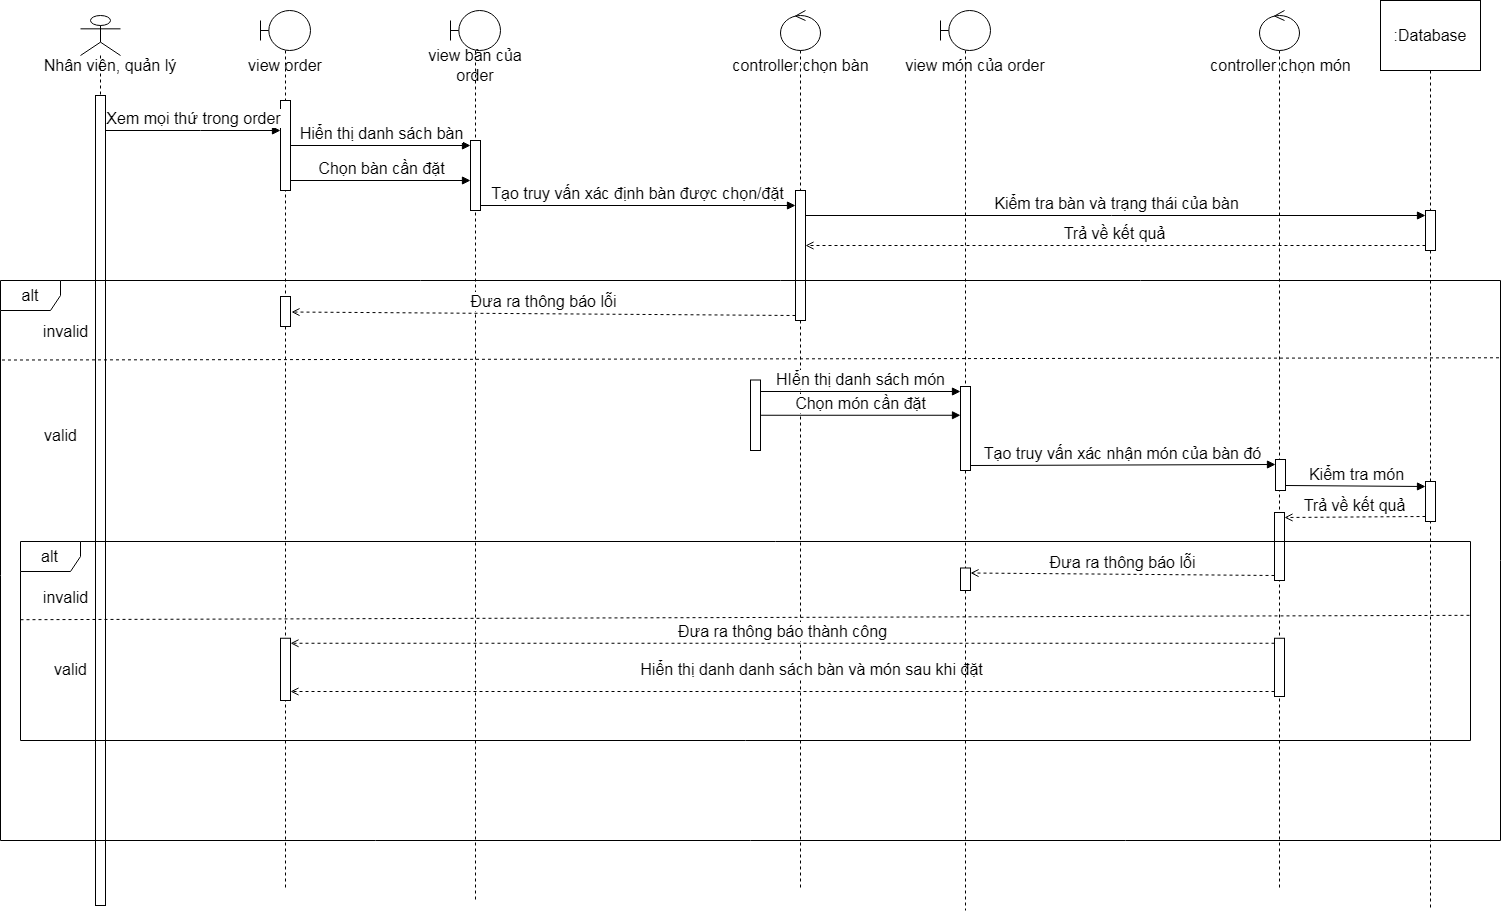

The diagram above was exported from draw.io. Its source (the exported page's mxGraphModel, read from the mxfile embedded in the PNG):
<mxGraphModel dx="1532" dy="908" grid="1" gridSize="10" guides="1" tooltips="1" connect="1" arrows="1" fold="1" page="1" pageScale="1" pageWidth="827" pageHeight="1169" math="0" shadow="0">
  <root>
    <mxCell id="0" />
    <mxCell id="1" parent="0" />
    <mxCell id="pY9TIWamBwWIattr42y_-1" value="" style="shape=umlLifeline;perimeter=lifelinePerimeter;whiteSpace=wrap;html=1;container=1;dropTarget=0;collapsible=0;recursiveResize=0;outlineConnect=0;portConstraint=eastwest;newEdgeStyle={&quot;curved&quot;:0,&quot;rounded&quot;:0};participant=umlActor;fontSize=16;" parent="1" vertex="1">
      <mxGeometry x="120" y="95" width="40" height="890" as="geometry" />
    </mxCell>
    <mxCell id="pY9TIWamBwWIattr42y_-2" value="" style="html=1;points=[[0,0,0,0,5],[0,1,0,0,-5],[1,0,0,0,5],[1,1,0,0,-5]];perimeter=orthogonalPerimeter;outlineConnect=0;targetShapes=umlLifeline;portConstraint=eastwest;newEdgeStyle={&quot;curved&quot;:0,&quot;rounded&quot;:0};fontSize=16;" parent="pY9TIWamBwWIattr42y_-1" vertex="1">
      <mxGeometry x="15" y="80" width="10" height="810" as="geometry" />
    </mxCell>
    <mxCell id="pY9TIWamBwWIattr42y_-3" value="" style="shape=umlLifeline;perimeter=lifelinePerimeter;whiteSpace=wrap;html=1;container=1;dropTarget=0;collapsible=0;recursiveResize=0;outlineConnect=0;portConstraint=eastwest;newEdgeStyle={&quot;curved&quot;:0,&quot;rounded&quot;:0};participant=umlBoundary;fontSize=16;" parent="1" vertex="1">
      <mxGeometry x="300" y="90" width="50" height="880" as="geometry" />
    </mxCell>
    <mxCell id="pY9TIWamBwWIattr42y_-4" value="" style="html=1;points=[[0,0,0,0,5],[0,1,0,0,-5],[1,0,0,0,5],[1,1,0,0,-5]];perimeter=orthogonalPerimeter;outlineConnect=0;targetShapes=umlLifeline;portConstraint=eastwest;newEdgeStyle={&quot;curved&quot;:0,&quot;rounded&quot;:0};fontSize=16;" parent="pY9TIWamBwWIattr42y_-3" vertex="1">
      <mxGeometry x="20" y="90" width="10" height="90" as="geometry" />
    </mxCell>
    <mxCell id="pY9TIWamBwWIattr42y_-5" value="Nhân viên, quản lý" style="text;html=1;strokeColor=none;fillColor=none;align=center;verticalAlign=middle;whiteSpace=wrap;rounded=0;fontSize=16;" parent="1" vertex="1">
      <mxGeometry x="80" y="130" width="140" height="30" as="geometry" />
    </mxCell>
    <mxCell id="pY9TIWamBwWIattr42y_-6" value="view order" style="text;html=1;strokeColor=none;fillColor=none;align=center;verticalAlign=middle;whiteSpace=wrap;rounded=0;fontSize=16;" parent="1" vertex="1">
      <mxGeometry x="280" y="130" width="90" height="30" as="geometry" />
    </mxCell>
    <mxCell id="pY9TIWamBwWIattr42y_-7" value="" style="shape=umlLifeline;perimeter=lifelinePerimeter;whiteSpace=wrap;html=1;container=1;dropTarget=0;collapsible=0;recursiveResize=0;outlineConnect=0;portConstraint=eastwest;newEdgeStyle={&quot;curved&quot;:0,&quot;rounded&quot;:0};participant=umlBoundary;fontSize=16;" parent="1" vertex="1">
      <mxGeometry x="490" y="90" width="50" height="890" as="geometry" />
    </mxCell>
    <mxCell id="pY9TIWamBwWIattr42y_-8" value="" style="html=1;points=[[0,0,0,0,5],[0,1,0,0,-5],[1,0,0,0,5],[1,1,0,0,-5]];perimeter=orthogonalPerimeter;outlineConnect=0;targetShapes=umlLifeline;portConstraint=eastwest;newEdgeStyle={&quot;curved&quot;:0,&quot;rounded&quot;:0};fontSize=16;" parent="pY9TIWamBwWIattr42y_-7" vertex="1">
      <mxGeometry x="20" y="130" width="10" height="70" as="geometry" />
    </mxCell>
    <mxCell id="pY9TIWamBwWIattr42y_-9" value="view bàn của order" style="text;html=1;strokeColor=none;fillColor=none;align=center;verticalAlign=middle;whiteSpace=wrap;rounded=0;fontSize=16;" parent="1" vertex="1">
      <mxGeometry x="460" y="130" width="110" height="30" as="geometry" />
    </mxCell>
    <mxCell id="pY9TIWamBwWIattr42y_-10" value="Xem mọi thứ trong order" style="html=1;verticalAlign=bottom;endArrow=block;curved=0;rounded=0;fontSize=16;" parent="1" target="pY9TIWamBwWIattr42y_-4" edge="1" source="pY9TIWamBwWIattr42y_-2">
      <mxGeometry width="80" relative="1" as="geometry">
        <mxPoint x="185" y="210" as="sourcePoint" />
        <mxPoint x="320" y="210" as="targetPoint" />
        <Array as="points">
          <mxPoint x="240" y="210" />
        </Array>
      </mxGeometry>
    </mxCell>
    <mxCell id="pY9TIWamBwWIattr42y_-12" value="Hiển thị danh sách bàn" style="html=1;verticalAlign=bottom;endArrow=block;curved=0;rounded=0;entryX=0;entryY=0;entryDx=0;entryDy=5;entryPerimeter=0;fontSize=16;" parent="1" source="pY9TIWamBwWIattr42y_-4" target="pY9TIWamBwWIattr42y_-8" edge="1">
      <mxGeometry width="80" relative="1" as="geometry">
        <mxPoint x="350" y="272" as="sourcePoint" />
        <mxPoint x="490" y="200" as="targetPoint" />
      </mxGeometry>
    </mxCell>
    <mxCell id="pY9TIWamBwWIattr42y_-13" value="Chọn bàn cần đặt" style="html=1;verticalAlign=bottom;endArrow=block;curved=0;rounded=0;fontSize=16;" parent="1" target="pY9TIWamBwWIattr42y_-8" edge="1">
      <mxGeometry width="80" relative="1" as="geometry">
        <mxPoint x="330" y="260" as="sourcePoint" />
        <mxPoint x="530" y="260" as="targetPoint" />
      </mxGeometry>
    </mxCell>
    <mxCell id="pY9TIWamBwWIattr42y_-14" value=":Database&lt;br style=&quot;font-size: 16px;&quot;&gt;" style="shape=umlLifeline;perimeter=lifelinePerimeter;whiteSpace=wrap;html=1;container=1;dropTarget=0;collapsible=0;recursiveResize=0;outlineConnect=0;portConstraint=eastwest;newEdgeStyle={&quot;curved&quot;:0,&quot;rounded&quot;:0};size=70;fontSize=16;" parent="1" vertex="1">
      <mxGeometry x="1420" y="80" width="100" height="910" as="geometry" />
    </mxCell>
    <mxCell id="pY9TIWamBwWIattr42y_-15" value="" style="html=1;points=[[0,0,0,0,5],[0,1,0,0,-5],[1,0,0,0,5],[1,1,0,0,-5]];perimeter=orthogonalPerimeter;outlineConnect=0;targetShapes=umlLifeline;portConstraint=eastwest;newEdgeStyle={&quot;curved&quot;:0,&quot;rounded&quot;:0};fontSize=16;" parent="pY9TIWamBwWIattr42y_-14" vertex="1">
      <mxGeometry x="45" y="481" width="10" height="40" as="geometry" />
    </mxCell>
    <mxCell id="r9vm-ozee4wDa1cbDHnA-6" value="" style="html=1;points=[[0,0,0,0,5],[0,1,0,0,-5],[1,0,0,0,5],[1,1,0,0,-5]];perimeter=orthogonalPerimeter;outlineConnect=0;targetShapes=umlLifeline;portConstraint=eastwest;newEdgeStyle={&quot;curved&quot;:0,&quot;rounded&quot;:0};fontSize=16;" parent="pY9TIWamBwWIattr42y_-14" vertex="1">
      <mxGeometry x="45" y="210" width="10" height="40" as="geometry" />
    </mxCell>
    <mxCell id="pY9TIWamBwWIattr42y_-16" value="" style="shape=umlLifeline;perimeter=lifelinePerimeter;whiteSpace=wrap;html=1;container=1;dropTarget=0;collapsible=0;recursiveResize=0;outlineConnect=0;portConstraint=eastwest;newEdgeStyle={&quot;curved&quot;:0,&quot;rounded&quot;:0};participant=umlControl;fontSize=16;" parent="1" vertex="1">
      <mxGeometry x="820" y="90" width="40" height="880" as="geometry" />
    </mxCell>
    <mxCell id="pY9TIWamBwWIattr42y_-17" value="" style="html=1;points=[[0,0,0,0,5],[0,1,0,0,-5],[1,0,0,0,5],[1,1,0,0,-5]];perimeter=orthogonalPerimeter;outlineConnect=0;targetShapes=umlLifeline;portConstraint=eastwest;newEdgeStyle={&quot;curved&quot;:0,&quot;rounded&quot;:0};fontSize=16;" parent="pY9TIWamBwWIattr42y_-16" vertex="1">
      <mxGeometry x="15" y="180" width="10" height="130" as="geometry" />
    </mxCell>
    <mxCell id="pY9TIWamBwWIattr42y_-18" value="controller chọn bàn" style="text;html=1;align=center;verticalAlign=middle;resizable=0;points=[];autosize=1;strokeColor=none;fillColor=none;fontSize=16;" parent="1" vertex="1">
      <mxGeometry x="760" y="130" width="160" height="30" as="geometry" />
    </mxCell>
    <mxCell id="pY9TIWamBwWIattr42y_-20" value="Tạo truy vấn xác định bàn được chọn/đặt" style="html=1;verticalAlign=bottom;endArrow=block;curved=0;rounded=0;exitX=1;exitY=1;exitDx=0;exitDy=-5;exitPerimeter=0;fontSize=16;" parent="1" source="pY9TIWamBwWIattr42y_-8" target="pY9TIWamBwWIattr42y_-17" edge="1">
      <mxGeometry width="80" relative="1" as="geometry">
        <mxPoint x="580" y="340" as="sourcePoint" />
        <mxPoint x="680" y="315" as="targetPoint" />
      </mxGeometry>
    </mxCell>
    <mxCell id="pY9TIWamBwWIattr42y_-24" value="alt" style="shape=umlFrame;whiteSpace=wrap;html=1;pointerEvents=0;fontSize=16;" parent="1" vertex="1">
      <mxGeometry x="40" y="360" width="1500" height="560" as="geometry" />
    </mxCell>
    <mxCell id="pY9TIWamBwWIattr42y_-25" value="" style="endArrow=none;dashed=1;html=1;rounded=0;entryX=1.001;entryY=0.138;entryDx=0;entryDy=0;entryPerimeter=0;exitX=0.001;exitY=0.142;exitDx=0;exitDy=0;exitPerimeter=0;fontSize=16;" parent="1" source="pY9TIWamBwWIattr42y_-24" target="pY9TIWamBwWIattr42y_-24" edge="1">
      <mxGeometry width="50" height="50" relative="1" as="geometry">
        <mxPoint x="30" y="610" as="sourcePoint" />
        <mxPoint x="1027.96" y="604.8" as="targetPoint" />
        <Array as="points" />
      </mxGeometry>
    </mxCell>
    <mxCell id="pY9TIWamBwWIattr42y_-26" value="invalid" style="text;html=1;align=center;verticalAlign=middle;resizable=0;points=[];autosize=1;strokeColor=none;fillColor=none;fontSize=16;" parent="1" vertex="1">
      <mxGeometry x="70" y="396" width="70" height="30" as="geometry" />
    </mxCell>
    <mxCell id="pY9TIWamBwWIattr42y_-27" value="valid" style="text;html=1;align=center;verticalAlign=middle;resizable=0;points=[];autosize=1;strokeColor=none;fillColor=none;fontSize=16;" parent="1" vertex="1">
      <mxGeometry x="70" y="500" width="60" height="30" as="geometry" />
    </mxCell>
    <mxCell id="pY9TIWamBwWIattr42y_-30" value="" style="html=1;points=[[0,0,0,0,5],[0,1,0,0,-5],[1,0,0,0,5],[1,1,0,0,-5]];perimeter=orthogonalPerimeter;outlineConnect=0;targetShapes=umlLifeline;portConstraint=eastwest;newEdgeStyle={&quot;curved&quot;:0,&quot;rounded&quot;:0};fontSize=16;" parent="1" vertex="1">
      <mxGeometry x="320" y="717.75" width="10" height="62.25" as="geometry" />
    </mxCell>
    <mxCell id="pY9TIWamBwWIattr42y_-31" value="Đưa ra thông báo thành công" style="html=1;verticalAlign=bottom;startArrow=none;startFill=0;endArrow=open;startSize=8;rounded=0;dashed=1;endFill=0;entryX=1;entryY=0;entryDx=0;entryDy=5;entryPerimeter=0;fontSize=16;" parent="1" source="r9vm-ozee4wDa1cbDHnA-20" target="pY9TIWamBwWIattr42y_-30" edge="1">
      <mxGeometry x="0.0017" width="60" relative="1" as="geometry">
        <mxPoint x="1109" y="734.63" as="sourcePoint" />
        <mxPoint x="250" y="730.88" as="targetPoint" />
        <mxPoint as="offset" />
      </mxGeometry>
    </mxCell>
    <mxCell id="pY9TIWamBwWIattr42y_-32" value="Hiển thị danh danh sách bàn và món sau khi đặt" style="html=1;verticalAlign=bottom;startArrow=none;startFill=0;endArrow=open;startSize=8;rounded=0;dashed=1;endFill=0;exitX=0;exitY=1;exitDx=0;exitDy=-5;exitPerimeter=0;fontSize=16;" parent="1" source="r9vm-ozee4wDa1cbDHnA-20" target="pY9TIWamBwWIattr42y_-30" edge="1">
      <mxGeometry x="-0.0598" y="-10" width="60" relative="1" as="geometry">
        <mxPoint x="754" y="808" as="sourcePoint" />
        <mxPoint x="364" y="807.9999999999998" as="targetPoint" />
        <mxPoint as="offset" />
      </mxGeometry>
    </mxCell>
    <mxCell id="pY9TIWamBwWIattr42y_-34" value="" style="html=1;points=[[0,0,0,0,5],[0,1,0,0,-5],[1,0,0,0,5],[1,1,0,0,-5]];perimeter=orthogonalPerimeter;outlineConnect=0;targetShapes=umlLifeline;portConstraint=eastwest;newEdgeStyle={&quot;curved&quot;:0,&quot;rounded&quot;:0};fontSize=16;" parent="1" vertex="1">
      <mxGeometry x="790" y="459.5" width="10" height="70.5" as="geometry" />
    </mxCell>
    <mxCell id="pY9TIWamBwWIattr42y_-35" value="" style="shape=umlLifeline;perimeter=lifelinePerimeter;whiteSpace=wrap;html=1;container=1;dropTarget=0;collapsible=0;recursiveResize=0;outlineConnect=0;portConstraint=eastwest;newEdgeStyle={&quot;curved&quot;:0,&quot;rounded&quot;:0};participant=umlBoundary;fontSize=16;" parent="1" vertex="1">
      <mxGeometry x="980" y="90" width="50" height="900" as="geometry" />
    </mxCell>
    <mxCell id="pY9TIWamBwWIattr42y_-36" value="" style="html=1;points=[[0,0,0,0,5],[0,1,0,0,-5],[1,0,0,0,5],[1,1,0,0,-5]];perimeter=orthogonalPerimeter;outlineConnect=0;targetShapes=umlLifeline;portConstraint=eastwest;newEdgeStyle={&quot;curved&quot;:0,&quot;rounded&quot;:0};fontSize=16;" parent="pY9TIWamBwWIattr42y_-35" vertex="1">
      <mxGeometry x="20" y="376" width="10" height="84" as="geometry" />
    </mxCell>
    <mxCell id="r9vm-ozee4wDa1cbDHnA-16" value="" style="html=1;points=[[0,0,0,0,5],[0,1,0,0,-5],[1,0,0,0,5],[1,1,0,0,-5]];perimeter=orthogonalPerimeter;outlineConnect=0;targetShapes=umlLifeline;portConstraint=eastwest;newEdgeStyle={&quot;curved&quot;:0,&quot;rounded&quot;:0};fontSize=16;" parent="pY9TIWamBwWIattr42y_-35" vertex="1">
      <mxGeometry x="20" y="557.5" width="10" height="22.5" as="geometry" />
    </mxCell>
    <mxCell id="pY9TIWamBwWIattr42y_-37" value="view món của order" style="text;html=1;strokeColor=none;fillColor=none;align=center;verticalAlign=middle;whiteSpace=wrap;rounded=0;fontSize=16;" parent="1" vertex="1">
      <mxGeometry x="940" y="130" width="150" height="30" as="geometry" />
    </mxCell>
    <mxCell id="pY9TIWamBwWIattr42y_-38" value="" style="shape=umlLifeline;perimeter=lifelinePerimeter;whiteSpace=wrap;html=1;container=1;dropTarget=0;collapsible=0;recursiveResize=0;outlineConnect=0;portConstraint=eastwest;newEdgeStyle={&quot;curved&quot;:0,&quot;rounded&quot;:0};participant=umlControl;fontSize=16;" parent="1" vertex="1">
      <mxGeometry x="1299" y="90" width="40" height="880" as="geometry" />
    </mxCell>
    <mxCell id="pY9TIWamBwWIattr42y_-39" value="" style="html=1;points=[[0,0,0,0,5],[0,1,0,0,-5],[1,0,0,0,5],[1,1,0,0,-5]];perimeter=orthogonalPerimeter;outlineConnect=0;targetShapes=umlLifeline;portConstraint=eastwest;newEdgeStyle={&quot;curved&quot;:0,&quot;rounded&quot;:0};fontSize=16;" parent="pY9TIWamBwWIattr42y_-38" vertex="1">
      <mxGeometry x="16" y="449" width="10" height="31" as="geometry" />
    </mxCell>
    <mxCell id="r9vm-ozee4wDa1cbDHnA-14" value="" style="html=1;points=[[0,0,0,0,5],[0,1,0,0,-5],[1,0,0,0,5],[1,1,0,0,-5]];perimeter=orthogonalPerimeter;outlineConnect=0;targetShapes=umlLifeline;portConstraint=eastwest;newEdgeStyle={&quot;curved&quot;:0,&quot;rounded&quot;:0};fontSize=16;" parent="pY9TIWamBwWIattr42y_-38" vertex="1">
      <mxGeometry x="15" y="502" width="10" height="68" as="geometry" />
    </mxCell>
    <mxCell id="pY9TIWamBwWIattr42y_-40" value="controller chọn món" style="text;html=1;align=center;verticalAlign=middle;resizable=0;points=[];autosize=1;strokeColor=none;fillColor=none;fontSize=16;" parent="1" vertex="1">
      <mxGeometry x="1240" y="130" width="160" height="30" as="geometry" />
    </mxCell>
    <mxCell id="r9vm-ozee4wDa1cbDHnA-1" value="HIển thị danh sách món" style="html=1;verticalAlign=bottom;endArrow=block;curved=0;rounded=0;entryX=0;entryY=0;entryDx=0;entryDy=5;entryPerimeter=0;fontSize=16;" parent="1" source="pY9TIWamBwWIattr42y_-34" target="pY9TIWamBwWIattr42y_-36" edge="1">
      <mxGeometry x="0.0047" width="80" relative="1" as="geometry">
        <mxPoint x="746" y="499" as="sourcePoint" />
        <mxPoint x="960" y="499" as="targetPoint" />
        <mxPoint as="offset" />
      </mxGeometry>
    </mxCell>
    <mxCell id="r9vm-ozee4wDa1cbDHnA-2" value="Chọn món cần đặt" style="html=1;verticalAlign=bottom;endArrow=block;curved=0;rounded=0;fontSize=16;" parent="1" edge="1" target="pY9TIWamBwWIattr42y_-36" source="pY9TIWamBwWIattr42y_-34">
      <mxGeometry width="80" relative="1" as="geometry">
        <mxPoint x="750" y="513" as="sourcePoint" />
        <mxPoint x="960" y="513" as="targetPoint" />
      </mxGeometry>
    </mxCell>
    <mxCell id="r9vm-ozee4wDa1cbDHnA-3" value="Tạo truy vấn xác nhận món của bàn đó" style="html=1;verticalAlign=bottom;endArrow=block;curved=0;rounded=0;exitX=1;exitY=1;exitDx=0;exitDy=-5;exitPerimeter=0;entryX=0;entryY=0;entryDx=0;entryDy=5;entryPerimeter=0;fontSize=16;" parent="1" source="pY9TIWamBwWIattr42y_-36" target="pY9TIWamBwWIattr42y_-39" edge="1">
      <mxGeometry width="80" relative="1" as="geometry">
        <mxPoint x="970" y="491" as="sourcePoint" />
        <mxPoint x="1090" y="220" as="targetPoint" />
      </mxGeometry>
    </mxCell>
    <mxCell id="r9vm-ozee4wDa1cbDHnA-4" value="Kiểm tra món" style="html=1;verticalAlign=bottom;endArrow=block;curved=0;rounded=0;exitX=1;exitY=1;exitDx=0;exitDy=-5;exitPerimeter=0;entryX=0;entryY=0;entryDx=0;entryDy=5;entryPerimeter=0;fontSize=16;" parent="1" source="pY9TIWamBwWIattr42y_-39" target="pY9TIWamBwWIattr42y_-15" edge="1">
      <mxGeometry width="80" relative="1" as="geometry">
        <mxPoint x="1230" y="580.5" as="sourcePoint" />
        <mxPoint x="1499" y="508.5" as="targetPoint" />
      </mxGeometry>
    </mxCell>
    <mxCell id="r9vm-ozee4wDa1cbDHnA-5" value="Đưa ra thông báo lỗi" style="html=1;verticalAlign=bottom;startArrow=none;startFill=0;endArrow=open;startSize=8;rounded=0;dashed=1;endFill=0;entryX=1;entryY=0;entryDx=0;entryDy=5;entryPerimeter=0;exitX=0;exitY=1;exitDx=0;exitDy=-5;exitPerimeter=0;fontSize=16;" parent="1" source="r9vm-ozee4wDa1cbDHnA-14" target="r9vm-ozee4wDa1cbDHnA-16" edge="1">
      <mxGeometry x="0.0017" width="60" relative="1" as="geometry">
        <mxPoint x="1405" y="695.7500000000002" as="sourcePoint" />
        <mxPoint x="910" y="704.25" as="targetPoint" />
        <mxPoint as="offset" />
      </mxGeometry>
    </mxCell>
    <mxCell id="r9vm-ozee4wDa1cbDHnA-7" value="Kiểm tra bàn và trạng thái của bàn" style="html=1;verticalAlign=bottom;endArrow=block;curved=0;rounded=0;entryX=0;entryY=0;entryDx=0;entryDy=5;entryPerimeter=0;fontSize=16;" parent="1" source="pY9TIWamBwWIattr42y_-17" target="r9vm-ozee4wDa1cbDHnA-6" edge="1">
      <mxGeometry width="80" relative="1" as="geometry">
        <mxPoint x="1205" y="448" as="sourcePoint" />
        <mxPoint x="1425" y="448" as="targetPoint" />
      </mxGeometry>
    </mxCell>
    <mxCell id="r9vm-ozee4wDa1cbDHnA-8" value="Trả về kết quả" style="html=1;verticalAlign=bottom;startArrow=none;startFill=0;endArrow=open;startSize=8;rounded=0;dashed=1;endFill=0;exitX=0;exitY=1;exitDx=0;exitDy=-5;exitPerimeter=0;fontSize=16;" parent="1" source="r9vm-ozee4wDa1cbDHnA-6" target="pY9TIWamBwWIattr42y_-17" edge="1">
      <mxGeometry x="0.0017" width="60" relative="1" as="geometry">
        <mxPoint x="1355" y="331.5" as="sourcePoint" />
        <mxPoint x="910" y="330" as="targetPoint" />
        <mxPoint as="offset" />
      </mxGeometry>
    </mxCell>
    <mxCell id="r9vm-ozee4wDa1cbDHnA-9" value="" style="html=1;points=[[0,0,0,0,5],[0,1,0,0,-5],[1,0,0,0,5],[1,1,0,0,-5]];perimeter=orthogonalPerimeter;outlineConnect=0;targetShapes=umlLifeline;portConstraint=eastwest;newEdgeStyle={&quot;curved&quot;:0,&quot;rounded&quot;:0};fontSize=16;" parent="1" vertex="1">
      <mxGeometry x="320" y="376" width="10" height="30" as="geometry" />
    </mxCell>
    <mxCell id="r9vm-ozee4wDa1cbDHnA-12" value="Đưa ra thông báo lỗi" style="html=1;verticalAlign=bottom;startArrow=none;startFill=0;endArrow=open;startSize=8;rounded=0;dashed=1;endFill=0;exitX=0;exitY=1;exitDx=0;exitDy=-5;exitPerimeter=0;entryX=1.1;entryY=0.517;entryDx=0;entryDy=0;entryPerimeter=0;fontSize=16;" parent="1" source="pY9TIWamBwWIattr42y_-17" target="r9vm-ozee4wDa1cbDHnA-9" edge="1">
      <mxGeometry x="0.0017" width="60" relative="1" as="geometry">
        <mxPoint x="1425" y="345" as="sourcePoint" />
        <mxPoint x="756" y="345" as="targetPoint" />
        <mxPoint as="offset" />
      </mxGeometry>
    </mxCell>
    <mxCell id="r9vm-ozee4wDa1cbDHnA-13" value="Trả về kết quả" style="html=1;verticalAlign=bottom;startArrow=none;startFill=0;endArrow=open;startSize=8;rounded=0;dashed=1;endFill=0;exitX=0;exitY=1;exitDx=0;exitDy=-5;exitPerimeter=0;entryX=1;entryY=0;entryDx=0;entryDy=5;entryPerimeter=0;fontSize=16;" parent="1" source="pY9TIWamBwWIattr42y_-15" target="r9vm-ozee4wDa1cbDHnA-14" edge="1">
      <mxGeometry x="0.0017" width="60" relative="1" as="geometry">
        <mxPoint x="1475" y="335" as="sourcePoint" />
        <mxPoint x="756" y="335" as="targetPoint" />
        <mxPoint as="offset" />
      </mxGeometry>
    </mxCell>
    <mxCell id="r9vm-ozee4wDa1cbDHnA-15" value="alt" style="shape=umlFrame;whiteSpace=wrap;html=1;pointerEvents=0;fontSize=16;" parent="1" vertex="1">
      <mxGeometry x="60" y="621" width="1450" height="199" as="geometry" />
    </mxCell>
    <mxCell id="r9vm-ozee4wDa1cbDHnA-17" value="" style="endArrow=none;dashed=1;html=1;rounded=0;entryX=1;entryY=0.371;entryDx=0;entryDy=0;entryPerimeter=0;exitX=0;exitY=0.393;exitDx=0;exitDy=0;exitPerimeter=0;fontSize=16;" parent="1" source="r9vm-ozee4wDa1cbDHnA-15" target="r9vm-ozee4wDa1cbDHnA-15" edge="1">
      <mxGeometry width="50" height="50" relative="1" as="geometry">
        <mxPoint x="81" y="450" as="sourcePoint" />
        <mxPoint x="1551" y="447" as="targetPoint" />
        <Array as="points" />
      </mxGeometry>
    </mxCell>
    <mxCell id="r9vm-ozee4wDa1cbDHnA-18" value="invalid" style="text;html=1;align=center;verticalAlign=middle;resizable=0;points=[];autosize=1;strokeColor=none;fillColor=none;fontSize=16;" parent="1" vertex="1">
      <mxGeometry x="70" y="662" width="70" height="30" as="geometry" />
    </mxCell>
    <mxCell id="r9vm-ozee4wDa1cbDHnA-19" value="valid" style="text;html=1;align=center;verticalAlign=middle;resizable=0;points=[];autosize=1;strokeColor=none;fillColor=none;fontSize=16;" parent="1" vertex="1">
      <mxGeometry x="80" y="733.87" width="60" height="30" as="geometry" />
    </mxCell>
    <mxCell id="r9vm-ozee4wDa1cbDHnA-20" value="" style="html=1;points=[[0,0,0,0,5],[0,1,0,0,-5],[1,0,0,0,5],[1,1,0,0,-5]];perimeter=orthogonalPerimeter;outlineConnect=0;targetShapes=umlLifeline;portConstraint=eastwest;newEdgeStyle={&quot;curved&quot;:0,&quot;rounded&quot;:0};fontSize=16;" parent="1" vertex="1">
      <mxGeometry x="1314" y="717.75" width="10" height="58.25" as="geometry" />
    </mxCell>
  </root>
</mxGraphModel>